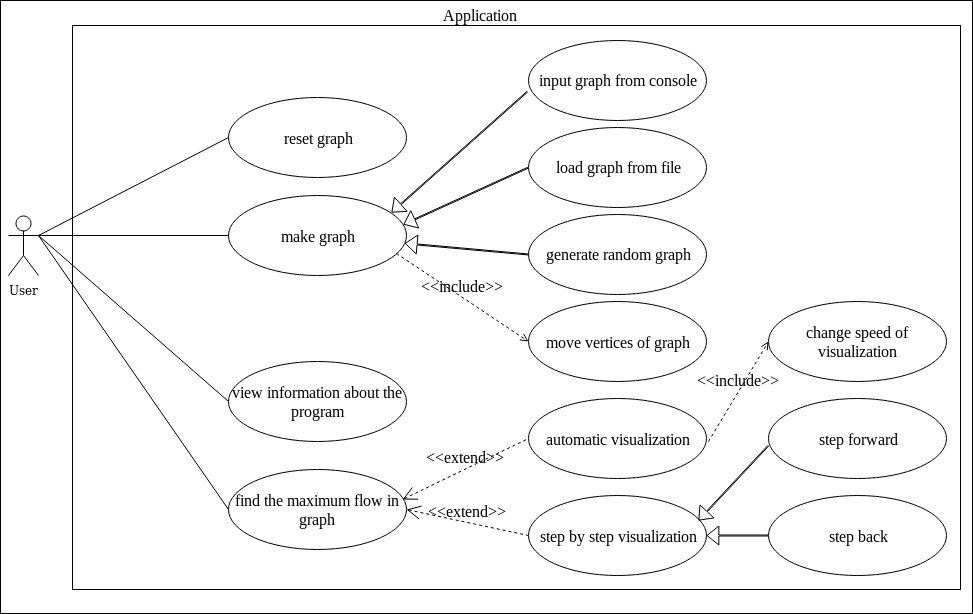

The diagram above was exported from draw.io. Its source (the exported page's mxGraphModel, read from the mxfile embedded in the PNG):
<mxGraphModel dx="836" dy="1316" grid="1" gridSize="12" guides="1" tooltips="1" connect="1" arrows="1" fold="1" page="1" pageScale="1" pageWidth="1169" pageHeight="827" math="0" shadow="0">
  <root>
    <object label="" id="0">
      <mxCell />
    </object>
    <mxCell id="1" parent="0" />
    <mxCell id="22u1a-VtgOTAJklEuJA5-49" value="" style="rounded=0;whiteSpace=wrap;html=1;fontFamily=Times New Roman;fontSize=16;" vertex="1" parent="1">
      <mxGeometry y="-13" width="972" height="613" as="geometry" />
    </mxCell>
    <mxCell id="22u1a-VtgOTAJklEuJA5-46" value="" style="rounded=0;whiteSpace=wrap;html=1;fontFamily=Times New Roman;fontSize=16;" vertex="1" parent="1">
      <mxGeometry x="72" y="12" width="888" height="564" as="geometry" />
    </mxCell>
    <object label="&lt;div&gt;User&lt;/div&gt;" id="22u1a-VtgOTAJklEuJA5-1">
      <mxCell style="shape=umlActor;verticalLabelPosition=bottom;labelBackgroundColor=#ffffff;verticalAlign=top;html=1;outlineConnect=0;labelPosition=center;align=center;" vertex="1" parent="1">
        <mxGeometry x="8" y="202" width="30" height="60" as="geometry" />
      </mxCell>
    </object>
    <mxCell id="22u1a-VtgOTAJklEuJA5-3" value="" style="endArrow=none;html=1;entryX=0;entryY=0.5;entryDx=0;entryDy=0;exitX=1;exitY=0.3333333333333333;exitDx=0;exitDy=0;exitPerimeter=0;" edge="1" parent="1" source="22u1a-VtgOTAJklEuJA5-1" target="22u1a-VtgOTAJklEuJA5-61">
      <mxGeometry width="50" height="50" relative="1" as="geometry">
        <mxPoint x="48" y="144" as="sourcePoint" />
        <mxPoint x="240" y="83" as="targetPoint" />
        <Array as="points" />
      </mxGeometry>
    </mxCell>
    <mxCell id="22u1a-VtgOTAJklEuJA5-4" value="" style="endArrow=none;html=1;entryX=0;entryY=0.5;entryDx=0;entryDy=0;exitX=1;exitY=0.3333333333333333;exitDx=0;exitDy=0;exitPerimeter=0;" edge="1" parent="1" source="22u1a-VtgOTAJklEuJA5-1" target="22u1a-VtgOTAJklEuJA5-71">
      <mxGeometry width="50" height="50" relative="1" as="geometry">
        <mxPoint x="38" y="232" as="sourcePoint" />
        <mxPoint x="98" y="413" as="targetPoint" />
        <Array as="points" />
      </mxGeometry>
    </mxCell>
    <mxCell id="22u1a-VtgOTAJklEuJA5-5" value="" style="endArrow=none;html=1;entryX=0;entryY=0.5;entryDx=0;entryDy=0;exitX=1;exitY=0.3333333333333333;exitDx=0;exitDy=0;exitPerimeter=0;" edge="1" parent="1" source="22u1a-VtgOTAJklEuJA5-1" target="22u1a-VtgOTAJklEuJA5-60">
      <mxGeometry width="50" height="50" relative="1" as="geometry">
        <mxPoint x="60" y="228" as="sourcePoint" />
        <mxPoint x="240" y="180" as="targetPoint" />
      </mxGeometry>
    </mxCell>
    <mxCell id="22u1a-VtgOTAJklEuJA5-39" value="" style="shape=flexArrow;endArrow=classic;html=1;fontFamily=Times New Roman;fontSize=16;exitX=-0.006;exitY=0.638;exitDx=0;exitDy=0;exitPerimeter=0;width=1;endSize=3.62;entryX=0.916;entryY=0.213;entryDx=0;entryDy=0;entryPerimeter=0;endWidth=17;" edge="1" parent="1" source="22u1a-VtgOTAJklEuJA5-80" target="22u1a-VtgOTAJklEuJA5-60">
      <mxGeometry width="50" height="50" relative="1" as="geometry">
        <mxPoint x="469" y="87" as="sourcePoint" />
        <mxPoint x="376.39591302866893" y="155.1067369628156" as="targetPoint" />
        <Array as="points" />
      </mxGeometry>
    </mxCell>
    <mxCell id="22u1a-VtgOTAJklEuJA5-48" value="Application" style="text;html=1;resizable=0;points=[];autosize=1;align=left;verticalAlign=top;spacingTop=-4;fontSize=16;fontFamily=Times New Roman;" vertex="1" parent="1">
      <mxGeometry x="441" y="-10" width="90" height="20" as="geometry" />
    </mxCell>
    <mxCell id="22u1a-VtgOTAJklEuJA5-55" value="" style="endArrow=none;html=1;fontFamily=Times New Roman;fontSize=16;entryX=0;entryY=0.5;entryDx=0;entryDy=0;exitX=1;exitY=0.3333333333333333;exitDx=0;exitDy=0;exitPerimeter=0;" edge="1" parent="1" source="22u1a-VtgOTAJklEuJA5-1" target="22u1a-VtgOTAJklEuJA5-56">
      <mxGeometry width="50" height="50" relative="1" as="geometry">
        <mxPoint x="60" y="240" as="sourcePoint" />
        <mxPoint x="146" y="276" as="targetPoint" />
        <Array as="points" />
      </mxGeometry>
    </mxCell>
    <mxCell id="22u1a-VtgOTAJklEuJA5-56" value="view information about the program" style="ellipse;whiteSpace=wrap;html=1;fontFamily=Times New Roman;fontSize=16;" vertex="1" parent="1">
      <mxGeometry x="228" y="348" width="178" height="80" as="geometry" />
    </mxCell>
    <mxCell id="22u1a-VtgOTAJklEuJA5-60" value="make graph" style="ellipse;whiteSpace=wrap;html=1;fontFamily=Times New Roman;fontSize=16;" vertex="1" parent="1">
      <mxGeometry x="228" y="182" width="178" height="80" as="geometry" />
    </mxCell>
    <mxCell id="22u1a-VtgOTAJklEuJA5-61" value="reset graph" style="ellipse;whiteSpace=wrap;html=1;fontFamily=Times New Roman;fontSize=16;" vertex="1" parent="1">
      <mxGeometry x="228" y="84" width="178" height="80" as="geometry" />
    </mxCell>
    <mxCell id="22u1a-VtgOTAJklEuJA5-62" value="move vertices of graph" style="ellipse;whiteSpace=wrap;html=1;fontFamily=Times New Roman;fontSize=16;" vertex="1" parent="1">
      <mxGeometry x="528" y="288" width="178" height="80" as="geometry" />
    </mxCell>
    <mxCell id="22u1a-VtgOTAJklEuJA5-71" value="find the maximum flow in graph" style="ellipse;whiteSpace=wrap;html=1;fontFamily=Times New Roman;fontSize=16;" vertex="1" parent="1">
      <mxGeometry x="228" y="456" width="178" height="80" as="geometry" />
    </mxCell>
    <mxCell id="22u1a-VtgOTAJklEuJA5-80" value="input graph from console" style="ellipse;whiteSpace=wrap;html=1;fontFamily=Times New Roman;fontSize=16;" vertex="1" parent="1">
      <mxGeometry x="528" y="26.5" width="178" height="80" as="geometry" />
    </mxCell>
    <mxCell id="22u1a-VtgOTAJklEuJA5-81" value="load graph from file" style="ellipse;whiteSpace=wrap;html=1;fontFamily=Times New Roman;fontSize=16;" vertex="1" parent="1">
      <mxGeometry x="528" y="113.5" width="178" height="80" as="geometry" />
    </mxCell>
    <mxCell id="22u1a-VtgOTAJklEuJA5-82" value="generate random graph" style="ellipse;whiteSpace=wrap;html=1;fontFamily=Times New Roman;fontSize=16;" vertex="1" parent="1">
      <mxGeometry x="528" y="200.5" width="178" height="80" as="geometry" />
    </mxCell>
    <mxCell id="22u1a-VtgOTAJklEuJA5-84" value="&amp;lt;&amp;lt;extend&amp;gt;&amp;gt;" style="edgeStyle=none;html=1;startArrow=open;endArrow=none;startSize=12;verticalAlign=bottom;dashed=1;labelBackgroundColor=none;fontFamily=Times New Roman;fontSize=16;entryX=0;entryY=0.5;entryDx=0;entryDy=0;exitX=0.978;exitY=0.375;exitDx=0;exitDy=0;exitPerimeter=0;" edge="1" parent="1" source="22u1a-VtgOTAJklEuJA5-71" target="22u1a-VtgOTAJklEuJA5-85">
      <mxGeometry width="160" relative="1" as="geometry">
        <mxPoint x="408" y="414" as="sourcePoint" />
        <mxPoint x="676.3890198443639" y="310.4063020756065" as="targetPoint" />
      </mxGeometry>
    </mxCell>
    <mxCell id="22u1a-VtgOTAJklEuJA5-85" value="automatic visualization" style="ellipse;whiteSpace=wrap;html=1;fontFamily=Times New Roman;fontSize=16;" vertex="1" parent="1">
      <mxGeometry x="528" y="385" width="178" height="80" as="geometry" />
    </mxCell>
    <mxCell id="22u1a-VtgOTAJklEuJA5-86" value="step by step visualization" style="ellipse;whiteSpace=wrap;html=1;fontFamily=Times New Roman;fontSize=16;" vertex="1" parent="1">
      <mxGeometry x="528" y="482" width="178" height="80" as="geometry" />
    </mxCell>
    <mxCell id="22u1a-VtgOTAJklEuJA5-87" value="&amp;lt;&amp;lt;extend&amp;gt;&amp;gt;" style="edgeStyle=none;html=1;startArrow=open;endArrow=none;startSize=12;verticalAlign=bottom;dashed=1;labelBackgroundColor=none;fontFamily=Times New Roman;fontSize=16;entryX=0;entryY=0.5;entryDx=0;entryDy=0;exitX=1;exitY=0.5;exitDx=0;exitDy=0;" edge="1" parent="1" source="22u1a-VtgOTAJklEuJA5-71" target="22u1a-VtgOTAJklEuJA5-86">
      <mxGeometry width="160" relative="1" as="geometry">
        <mxPoint x="403.73516253901494" y="425.6273134245662" as="sourcePoint" />
        <mxPoint x="540" y="364" as="targetPoint" />
      </mxGeometry>
    </mxCell>
    <mxCell id="22u1a-VtgOTAJklEuJA5-89" value="change speed of visualization" style="ellipse;whiteSpace=wrap;html=1;fontFamily=Times New Roman;fontSize=16;" vertex="1" parent="1">
      <mxGeometry x="768" y="288" width="178" height="80" as="geometry" />
    </mxCell>
    <mxCell id="22u1a-VtgOTAJklEuJA5-94" value="&amp;lt;&amp;lt;include&amp;gt;&amp;gt;" style="edgeStyle=none;html=1;endArrow=open;verticalAlign=bottom;dashed=1;labelBackgroundColor=none;fontFamily=Times New Roman;fontSize=16;entryX=0;entryY=0.5;entryDx=0;entryDy=0;" edge="1" parent="1" target="22u1a-VtgOTAJklEuJA5-89">
      <mxGeometry width="160" relative="1" as="geometry">
        <mxPoint x="708" y="428" as="sourcePoint" />
        <mxPoint x="856" y="420" as="targetPoint" />
      </mxGeometry>
    </mxCell>
    <mxCell id="22u1a-VtgOTAJklEuJA5-97" value="&amp;lt;&amp;lt;include&amp;gt;&amp;gt;" style="edgeStyle=none;html=1;endArrow=open;verticalAlign=bottom;dashed=1;labelBackgroundColor=none;fontFamily=Times New Roman;fontSize=16;exitX=0.944;exitY=0.725;exitDx=0;exitDy=0;entryX=0;entryY=0.5;entryDx=0;entryDy=0;exitPerimeter=0;" edge="1" parent="1" source="22u1a-VtgOTAJklEuJA5-60" target="22u1a-VtgOTAJklEuJA5-62">
      <mxGeometry width="160" relative="1" as="geometry">
        <mxPoint x="372" y="276" as="sourcePoint" />
        <mxPoint x="532" y="276" as="targetPoint" />
      </mxGeometry>
    </mxCell>
    <mxCell id="22u1a-VtgOTAJklEuJA5-98" value="step back" style="ellipse;whiteSpace=wrap;html=1;fontFamily=Times New Roman;fontSize=16;" vertex="1" parent="1">
      <mxGeometry x="768" y="482" width="178" height="80" as="geometry" />
    </mxCell>
    <mxCell id="22u1a-VtgOTAJklEuJA5-99" value="step forward" style="ellipse;whiteSpace=wrap;html=1;fontFamily=Times New Roman;fontSize=16;" vertex="1" parent="1">
      <mxGeometry x="768" y="385" width="178" height="80" as="geometry" />
    </mxCell>
    <mxCell id="22u1a-VtgOTAJklEuJA5-111" value="" style="shape=flexArrow;endArrow=classic;html=1;fontFamily=Times New Roman;fontSize=16;exitX=0;exitY=0.5;exitDx=0;exitDy=0;width=1;endSize=3.62;entryX=0.916;entryY=0.213;entryDx=0;entryDy=0;entryPerimeter=0;endWidth=17;" edge="1" parent="1" source="22u1a-VtgOTAJklEuJA5-81">
      <mxGeometry width="50" height="50" relative="1" as="geometry">
        <mxPoint x="539" y="90" as="sourcePoint" />
        <mxPoint x="403" y="211" as="targetPoint" />
        <Array as="points" />
      </mxGeometry>
    </mxCell>
    <mxCell id="22u1a-VtgOTAJklEuJA5-112" value="" style="shape=flexArrow;endArrow=classic;html=1;fontFamily=Times New Roman;fontSize=16;exitX=0;exitY=0.5;exitDx=0;exitDy=0;width=1;endSize=3.62;endWidth=17;" edge="1" parent="1" source="22u1a-VtgOTAJklEuJA5-82" target="22u1a-VtgOTAJklEuJA5-60">
      <mxGeometry width="50" height="50" relative="1" as="geometry">
        <mxPoint x="540" y="166" as="sourcePoint" />
        <mxPoint x="415" y="223" as="targetPoint" />
        <Array as="points" />
      </mxGeometry>
    </mxCell>
    <mxCell id="22u1a-VtgOTAJklEuJA5-113" value="" style="shape=flexArrow;endArrow=classic;html=1;fontFamily=Times New Roman;fontSize=16;width=1;endSize=3.62;endWidth=17;" edge="1" parent="1">
      <mxGeometry width="50" height="50" relative="1" as="geometry">
        <mxPoint x="768" y="432" as="sourcePoint" />
        <mxPoint x="698" y="507" as="targetPoint" />
        <Array as="points" />
      </mxGeometry>
    </mxCell>
    <mxCell id="22u1a-VtgOTAJklEuJA5-115" value="" style="shape=flexArrow;endArrow=classic;html=1;fontFamily=Times New Roman;fontSize=16;width=1;endSize=3.62;endWidth=17;entryX=1;entryY=0.5;entryDx=0;entryDy=0;" edge="1" parent="1" source="22u1a-VtgOTAJklEuJA5-98" target="22u1a-VtgOTAJklEuJA5-86">
      <mxGeometry width="50" height="50" relative="1" as="geometry">
        <mxPoint x="780" y="444" as="sourcePoint" />
        <mxPoint x="710" y="519" as="targetPoint" />
        <Array as="points" />
      </mxGeometry>
    </mxCell>
  </root>
</mxGraphModel>